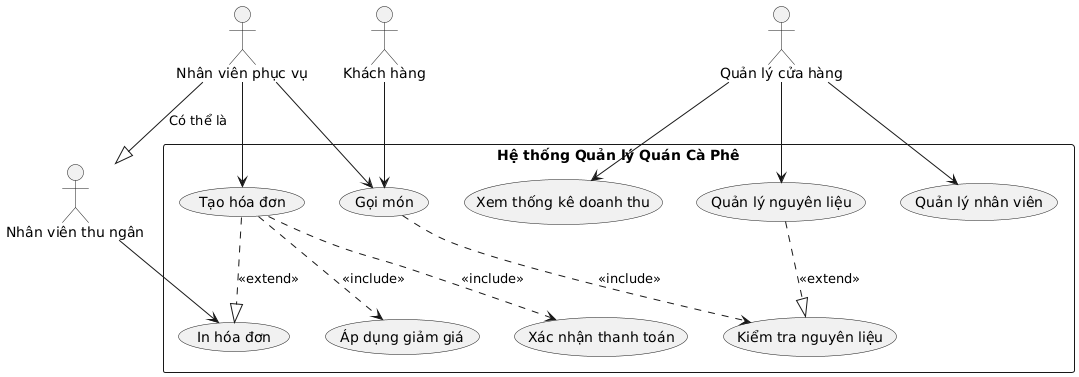

The diagram above was rendered by PlantUML. Its source (embedded in the PNG):
@startuml
actor "Khách hàng" as Customer
actor "Nhân viên phục vụ" as Waiter
actor "Nhân viên thu ngân" as Cashier
actor "Quản lý cửa hàng" as Manager

rectangle "Hệ thống Quản lý Quán Cà Phê" {
    usecase "Gọi món" as UC1
    usecase "Tạo hóa đơn" as UC2
    usecase "In hóa đơn" as UC3
    usecase "Quản lý nguyên liệu" as UC4
    usecase "Quản lý nhân viên" as UC5
    usecase "Xem thống kê doanh thu" as UC6
    usecase "Kiểm tra nguyên liệu" as UC7
    usecase "Áp dụng giảm giá" as UC8
    usecase "Xác nhận thanh toán" as UC9
}

' Association
Customer --> UC1
Waiter --> UC1
Waiter --> UC2
Cashier --> UC3
Manager --> UC4
Manager --> UC5
Manager --> UC6

' Include
UC2 ..> UC8 : <<include>>
UC2 ..> UC9 : <<include>>
UC1 ..> UC7 : <<include>>

' Extend
UC2 ..|> UC3 : <<extend>>
UC4 ..|> UC7 : <<extend>>

' Generalization
Waiter --|> Cashier : "Có thể là"
@enduml